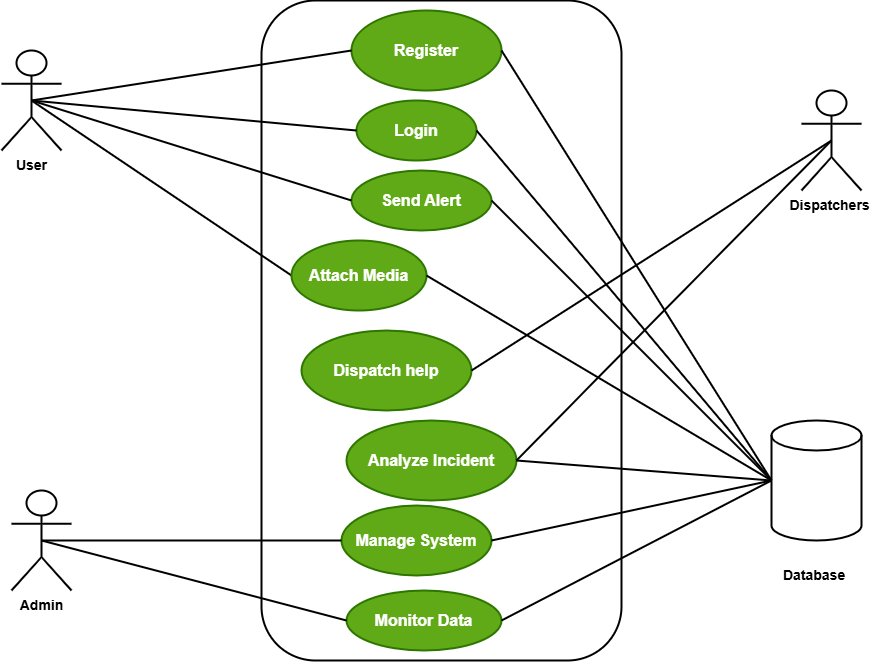

The diagram above was exported from draw.io. Its source (the exported page's mxGraphModel, read from the mxfile embedded in the PNG):
<mxGraphModel dx="1895" dy="1138" grid="1" gridSize="10" guides="1" tooltips="1" connect="1" arrows="1" fold="1" page="1" pageScale="1" pageWidth="850" pageHeight="1100" math="0" shadow="0">
  <root>
    <mxCell id="0" />
    <mxCell id="1" parent="0" />
    <mxCell id="LOlUQca6pd6mm1idbKrL-18" parent="1" style="rounded=1;whiteSpace=wrap;html=1;strokeWidth=2;" value="" vertex="1">
      <mxGeometry height="660" width="360" x="300" y="140" as="geometry" />
    </mxCell>
    <mxCell id="LOlUQca6pd6mm1idbKrL-19" parent="1" style="shape=umlActor;verticalLabelPosition=bottom;verticalAlign=top;html=1;outlineConnect=0;strokeWidth=2;" value="&lt;font style=&quot;font-size: 14px;&quot;&gt;&lt;b&gt;User&lt;/b&gt;&lt;/font&gt;" vertex="1">
      <mxGeometry height="100" width="60" x="40" y="190" as="geometry" />
    </mxCell>
    <mxCell id="LOlUQca6pd6mm1idbKrL-22" parent="1" style="ellipse;whiteSpace=wrap;html=1;strokeWidth=2;fillColor=#60a917;fontColor=#ffffff;strokeColor=#2D7600;" value="&lt;font size=&quot;3&quot;&gt;&lt;b&gt;Register&lt;/b&gt;&lt;/font&gt;" vertex="1">
      <mxGeometry height="80" width="150" x="390" y="150" as="geometry" />
    </mxCell>
    <mxCell id="LOlUQca6pd6mm1idbKrL-23" parent="1" style="ellipse;whiteSpace=wrap;html=1;strokeWidth=2;fillColor=#60a917;fontColor=#ffffff;strokeColor=#2D7600;" value="&lt;font size=&quot;3&quot;&gt;&lt;b&gt;Send Alert&lt;/b&gt;&lt;/font&gt;" vertex="1">
      <mxGeometry height="60" width="140" x="390" y="310" as="geometry" />
    </mxCell>
    <mxCell id="LOlUQca6pd6mm1idbKrL-24" parent="1" style="ellipse;whiteSpace=wrap;html=1;strokeWidth=2;fillColor=#60a917;fontColor=#ffffff;strokeColor=#2D7600;" value="&lt;font size=&quot;3&quot;&gt;&lt;b&gt;Analyze Incident&lt;/b&gt;&lt;/font&gt;" vertex="1">
      <mxGeometry height="80" width="170" x="385" y="560" as="geometry" />
    </mxCell>
    <mxCell id="LOlUQca6pd6mm1idbKrL-25" parent="1" style="shape=umlActor;verticalLabelPosition=bottom;verticalAlign=top;html=1;outlineConnect=0;strokeWidth=2;" value="&lt;font style=&quot;font-size: 14px;&quot;&gt;&lt;b&gt;Admin&lt;/b&gt;&lt;/font&gt;" vertex="1">
      <mxGeometry height="100" width="60" x="50" y="630" as="geometry" />
    </mxCell>
    <mxCell id="LOlUQca6pd6mm1idbKrL-26" parent="1" style="ellipse;whiteSpace=wrap;html=1;strokeWidth=2;fillColor=#60a917;fontColor=#ffffff;strokeColor=#2D7600;" value="&lt;font size=&quot;3&quot;&gt;&lt;b&gt;Manage System&lt;/b&gt;&lt;/font&gt;" vertex="1">
      <mxGeometry height="70" width="150" x="380" y="645" as="geometry" />
    </mxCell>
    <mxCell id="LOlUQca6pd6mm1idbKrL-27" parent="1" style="ellipse;whiteSpace=wrap;html=1;strokeWidth=2;fillColor=#60a917;fontColor=#ffffff;strokeColor=#2D7600;" value="&lt;font size=&quot;3&quot;&gt;&lt;b&gt;Monitor Data&lt;/b&gt;&lt;/font&gt;" vertex="1">
      <mxGeometry height="60" width="155" x="385" y="730" as="geometry" />
    </mxCell>
    <mxCell id="LOlUQca6pd6mm1idbKrL-28" edge="1" parent="1" source="LOlUQca6pd6mm1idbKrL-19" style="endArrow=none;html=1;rounded=0;strokeWidth=2;entryX=0;entryY=0.5;entryDx=0;entryDy=0;exitX=0.5;exitY=0.5;exitDx=0;exitDy=0;exitPerimeter=0;" target="LOlUQca6pd6mm1idbKrL-22" value="">
      <mxGeometry height="50" relative="1" width="50" as="geometry">
        <mxPoint x="150" y="370" as="sourcePoint" />
        <mxPoint x="200" y="320" as="targetPoint" />
      </mxGeometry>
    </mxCell>
    <mxCell id="LOlUQca6pd6mm1idbKrL-29" edge="1" parent="1" source="LOlUQca6pd6mm1idbKrL-19" style="endArrow=none;html=1;rounded=0;strokeWidth=2;entryX=0;entryY=0.5;entryDx=0;entryDy=0;exitX=0.5;exitY=0.5;exitDx=0;exitDy=0;exitPerimeter=0;" target="LOlUQca6pd6mm1idbKrL-23" value="">
      <mxGeometry height="50" relative="1" width="50" as="geometry">
        <mxPoint x="140" y="530" as="sourcePoint" />
        <mxPoint x="370" y="360" as="targetPoint" />
      </mxGeometry>
    </mxCell>
    <mxCell id="LOlUQca6pd6mm1idbKrL-30" edge="1" parent="1" source="LOlUQca6pd6mm1idbKrL-19" style="endArrow=none;html=1;rounded=0;strokeWidth=2;entryX=0;entryY=0.5;entryDx=0;entryDy=0;exitX=0.5;exitY=0.5;exitDx=0;exitDy=0;exitPerimeter=0;" target="LOlUQca6pd6mm1idbKrL-43" value="">
      <mxGeometry height="50" relative="1" width="50" as="geometry">
        <mxPoint x="160" y="600" as="sourcePoint" />
        <mxPoint x="390" y="430" as="targetPoint" />
      </mxGeometry>
    </mxCell>
    <mxCell id="LOlUQca6pd6mm1idbKrL-31" edge="1" parent="1" source="LOlUQca6pd6mm1idbKrL-25" style="endArrow=none;html=1;rounded=0;strokeWidth=2;entryX=0;entryY=0.5;entryDx=0;entryDy=0;exitX=0.5;exitY=0.5;exitDx=0;exitDy=0;exitPerimeter=0;" target="LOlUQca6pd6mm1idbKrL-26" value="">
      <mxGeometry height="50" relative="1" width="50" as="geometry">
        <mxPoint x="140" y="660" as="sourcePoint" />
        <mxPoint x="370" y="490" as="targetPoint" />
      </mxGeometry>
    </mxCell>
    <mxCell id="LOlUQca6pd6mm1idbKrL-33" edge="1" parent="1" source="LOlUQca6pd6mm1idbKrL-25" style="endArrow=none;html=1;rounded=0;strokeWidth=2;entryX=0;entryY=0.5;entryDx=0;entryDy=0;exitX=0.5;exitY=0.5;exitDx=0;exitDy=0;exitPerimeter=0;" target="LOlUQca6pd6mm1idbKrL-27" value="">
      <mxGeometry height="50" relative="1" width="50" as="geometry">
        <mxPoint x="210" y="790" as="sourcePoint" />
        <mxPoint x="440" y="620" as="targetPoint" />
      </mxGeometry>
    </mxCell>
    <mxCell id="LOlUQca6pd6mm1idbKrL-34" parent="1" style="shape=cylinder3;whiteSpace=wrap;html=1;boundedLbl=1;backgroundOutline=1;size=15;strokeWidth=2;" value="" vertex="1">
      <mxGeometry height="120" width="90" x="810" y="560" as="geometry" />
    </mxCell>
    <mxCell id="LOlUQca6pd6mm1idbKrL-35" parent="1" style="text;html=1;whiteSpace=wrap;strokeColor=none;fillColor=none;align=center;verticalAlign=middle;rounded=0;" value="&lt;font style=&quot;font-size: 14px;&quot;&gt;&lt;b&gt;Database&amp;nbsp;&lt;/b&gt;&lt;/font&gt;" vertex="1">
      <mxGeometry height="30" width="60" x="825" y="700" as="geometry" />
    </mxCell>
    <mxCell id="LOlUQca6pd6mm1idbKrL-36" edge="1" parent="1" source="LOlUQca6pd6mm1idbKrL-22" style="endArrow=none;html=1;rounded=0;strokeWidth=2;entryX=0;entryY=0.5;entryDx=0;entryDy=0;exitX=1;exitY=0.5;exitDx=0;exitDy=0;entryPerimeter=0;" target="LOlUQca6pd6mm1idbKrL-34" value="">
      <mxGeometry height="50" relative="1" width="50" as="geometry">
        <mxPoint x="660" y="440" as="sourcePoint" />
        <mxPoint x="890" y="270" as="targetPoint" />
      </mxGeometry>
    </mxCell>
    <mxCell id="LOlUQca6pd6mm1idbKrL-37" edge="1" parent="1" source="LOlUQca6pd6mm1idbKrL-23" style="endArrow=none;html=1;rounded=0;strokeWidth=2;entryX=0;entryY=0.5;entryDx=0;entryDy=0;exitX=1;exitY=0.5;exitDx=0;exitDy=0;entryPerimeter=0;" target="LOlUQca6pd6mm1idbKrL-34" value="">
      <mxGeometry height="50" relative="1" width="50" as="geometry">
        <mxPoint x="610" y="500" as="sourcePoint" />
        <mxPoint x="840" y="330" as="targetPoint" />
      </mxGeometry>
    </mxCell>
    <mxCell id="LOlUQca6pd6mm1idbKrL-38" edge="1" parent="1" source="LOlUQca6pd6mm1idbKrL-24" style="endArrow=none;html=1;rounded=0;strokeWidth=2;entryX=0;entryY=0.5;entryDx=0;entryDy=0;exitX=1;exitY=0.5;exitDx=0;exitDy=0;entryPerimeter=0;" target="LOlUQca6pd6mm1idbKrL-34" value="">
      <mxGeometry height="50" relative="1" width="50" as="geometry">
        <mxPoint x="750" y="740" as="sourcePoint" />
        <mxPoint x="980" y="570" as="targetPoint" />
      </mxGeometry>
    </mxCell>
    <mxCell id="LOlUQca6pd6mm1idbKrL-39" edge="1" parent="1" source="LOlUQca6pd6mm1idbKrL-26" style="endArrow=none;html=1;rounded=0;strokeWidth=2;entryX=0;entryY=0.5;entryDx=0;entryDy=0;exitX=1;exitY=0.5;exitDx=0;exitDy=0;entryPerimeter=0;" target="LOlUQca6pd6mm1idbKrL-34" value="">
      <mxGeometry height="50" relative="1" width="50" as="geometry">
        <mxPoint x="730" y="810" as="sourcePoint" />
        <mxPoint x="960" y="640" as="targetPoint" />
      </mxGeometry>
    </mxCell>
    <mxCell id="LOlUQca6pd6mm1idbKrL-40" edge="1" parent="1" source="LOlUQca6pd6mm1idbKrL-27" style="endArrow=none;html=1;rounded=0;strokeWidth=2;entryX=0;entryY=0.5;entryDx=0;entryDy=0;exitX=1;exitY=0.5;exitDx=0;exitDy=0;entryPerimeter=0;" target="LOlUQca6pd6mm1idbKrL-34" value="">
      <mxGeometry height="50" relative="1" width="50" as="geometry">
        <mxPoint x="840" y="800" as="sourcePoint" />
        <mxPoint x="1070" y="630" as="targetPoint" />
      </mxGeometry>
    </mxCell>
    <mxCell id="LOlUQca6pd6mm1idbKrL-42" parent="1" style="ellipse;whiteSpace=wrap;html=1;strokeWidth=2;fillColor=#60a917;fontColor=#ffffff;strokeColor=#2D7600;" value="&lt;font size=&quot;3&quot;&gt;&lt;b&gt;Login&lt;/b&gt;&lt;/font&gt;" vertex="1">
      <mxGeometry height="60" width="120" x="395" y="240" as="geometry" />
    </mxCell>
    <mxCell id="LOlUQca6pd6mm1idbKrL-43" parent="1" style="ellipse;whiteSpace=wrap;html=1;strokeWidth=2;fillColor=#60a917;fontColor=#ffffff;strokeColor=#2D7600;" value="&lt;font size=&quot;3&quot;&gt;&lt;b&gt;Attach Media&lt;/b&gt;&lt;/font&gt;" vertex="1">
      <mxGeometry height="70" width="135" x="330" y="380" as="geometry" />
    </mxCell>
    <mxCell id="LOlUQca6pd6mm1idbKrL-46" edge="1" parent="1" source="LOlUQca6pd6mm1idbKrL-19" style="endArrow=none;html=1;rounded=0;strokeWidth=2;entryX=0;entryY=0.5;entryDx=0;entryDy=0;exitX=0.5;exitY=0.5;exitDx=0;exitDy=0;exitPerimeter=0;" target="LOlUQca6pd6mm1idbKrL-42" value="">
      <mxGeometry height="50" relative="1" width="50" as="geometry">
        <mxPoint x="190" y="910" as="sourcePoint" />
        <mxPoint x="500" y="880" as="targetPoint" />
      </mxGeometry>
    </mxCell>
    <mxCell id="LOlUQca6pd6mm1idbKrL-47" edge="1" parent="1" source="LOlUQca6pd6mm1idbKrL-43" style="endArrow=none;html=1;rounded=0;strokeWidth=2;entryX=0;entryY=0.5;entryDx=0;entryDy=0;exitX=1;exitY=0.5;exitDx=0;exitDy=0;entryPerimeter=0;" target="LOlUQca6pd6mm1idbKrL-34" value="">
      <mxGeometry height="50" relative="1" width="50" as="geometry">
        <mxPoint x="470" y="950" as="sourcePoint" />
        <mxPoint x="780" y="920" as="targetPoint" />
      </mxGeometry>
    </mxCell>
    <mxCell id="LOlUQca6pd6mm1idbKrL-48" edge="1" parent="1" source="LOlUQca6pd6mm1idbKrL-42" style="endArrow=none;html=1;rounded=0;strokeWidth=2;entryX=0;entryY=0.5;entryDx=0;entryDy=0;exitX=1;exitY=0.5;exitDx=0;exitDy=0;entryPerimeter=0;" target="LOlUQca6pd6mm1idbKrL-34" value="">
      <mxGeometry height="50" relative="1" width="50" as="geometry">
        <mxPoint x="730" y="780" as="sourcePoint" />
        <mxPoint x="1040" y="750" as="targetPoint" />
      </mxGeometry>
    </mxCell>
    <mxCell id="LOlUQca6pd6mm1idbKrL-49" parent="1" style="shape=umlActor;verticalLabelPosition=bottom;verticalAlign=top;html=1;outlineConnect=0;strokeWidth=2;" value="&lt;span style=&quot;font-size: 14px;&quot;&gt;&lt;b&gt;Dispatchers&amp;nbsp;&lt;/b&gt;&lt;/span&gt;" vertex="1">
      <mxGeometry height="100" width="60" x="840" y="230" as="geometry" />
    </mxCell>
    <mxCell id="LOlUQca6pd6mm1idbKrL-50" parent="1" style="ellipse;whiteSpace=wrap;html=1;strokeWidth=2;fillColor=#60a917;fontColor=#ffffff;strokeColor=#2D7600;" value="&lt;font size=&quot;3&quot;&gt;&lt;b&gt;Dispatch help&lt;/b&gt;&lt;/font&gt;" vertex="1">
      <mxGeometry height="80" width="170" x="340" y="470" as="geometry" />
    </mxCell>
    <mxCell id="LOlUQca6pd6mm1idbKrL-51" edge="1" parent="1" source="LOlUQca6pd6mm1idbKrL-50" style="endArrow=none;html=1;rounded=0;strokeWidth=2;exitX=1;exitY=0.5;exitDx=0;exitDy=0;entryX=0.5;entryY=0.5;entryDx=0;entryDy=0;entryPerimeter=0;" target="LOlUQca6pd6mm1idbKrL-49" value="">
      <mxGeometry height="50" relative="1" width="50" as="geometry">
        <mxPoint x="600" y="510" as="sourcePoint" />
        <mxPoint x="820" y="320" as="targetPoint" />
      </mxGeometry>
    </mxCell>
    <mxCell id="LOlUQca6pd6mm1idbKrL-52" edge="1" parent="1" source="LOlUQca6pd6mm1idbKrL-24" style="endArrow=none;html=1;rounded=0;strokeWidth=2;entryX=0.5;entryY=0.5;entryDx=0;entryDy=0;exitX=1;exitY=0.5;exitDx=0;exitDy=0;entryPerimeter=0;" target="LOlUQca6pd6mm1idbKrL-49" value="">
      <mxGeometry height="50" relative="1" width="50" as="geometry">
        <mxPoint x="820" y="360" as="sourcePoint" />
        <mxPoint x="1165" y="565" as="targetPoint" />
      </mxGeometry>
    </mxCell>
  </root>
</mxGraphModel>